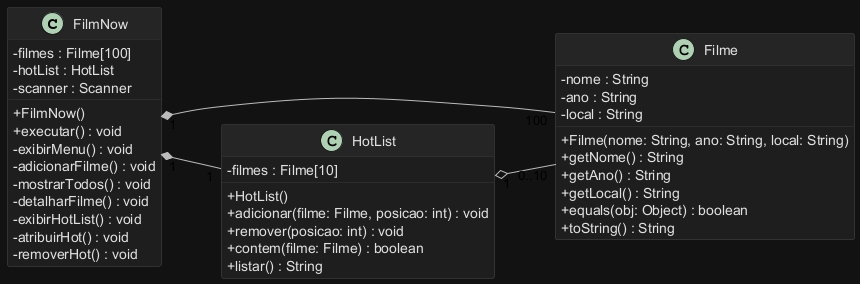

The diagram above was rendered by PlantUML. Its source (embedded in the PNG):
@startuml FilmNow
left to right direction
skinparam backgroundColor #121212
skinparam shadowing false
skinparam ArrowColor #BBBBBB
skinparam ClassBackgroundColor #1E1E1E
skinparam ClassBorderColor #3A3A3A
skinparam ClassFontColor #E0E0E0
skinparam ClassAttributeFontColor #E0E0E0
skinparam ClassStereotypeFontColor #90CAF9
skinparam ClassHeaderBackgroundColor #252525
skinparam NoteBackgroundColor #2C2C2C
skinparam NoteBorderColor #444444
skinparam NoteFontColor #E0E0E0
skinparam PackageBackgroundColor #1E1E1E
skinparam PackageBorderColor #3A3A3A
skinparam PackageFontColor #E0E0E0
skinparam classAttributeIconSize 0

class FilmNow {
  - filmes : Filme[100]
  - hotList : HotList
  - scanner : Scanner
  + FilmNow()
  + executar() : void
  - exibirMenu() : void
  - adicionarFilme() : void
  - mostrarTodos() : void
  - detalharFilme() : void
  - exibirHotList() : void
  - atribuirHot() : void
  - removerHot() : void
}

class Filme {
  - nome : String
  - ano : String
  - local : String
  + Filme(nome: String, ano: String, local: String)
  + getNome() : String
  + getAno() : String
  + getLocal() : String
  + equals(obj: Object) : boolean
  + toString() : String
}

class HotList {
  - filmes : Filme[10]
  + HotList()
  + adicionar(filme: Filme, posicao: int) : void
  + remover(posicao: int) : void
  + contem(filme: Filme) : boolean
  + listar() : String
}

FilmNow "1" *-- "100" Filme
FilmNow "1" *-- "1" HotList
HotList "1" o-- "0..10" Filme
@enduml